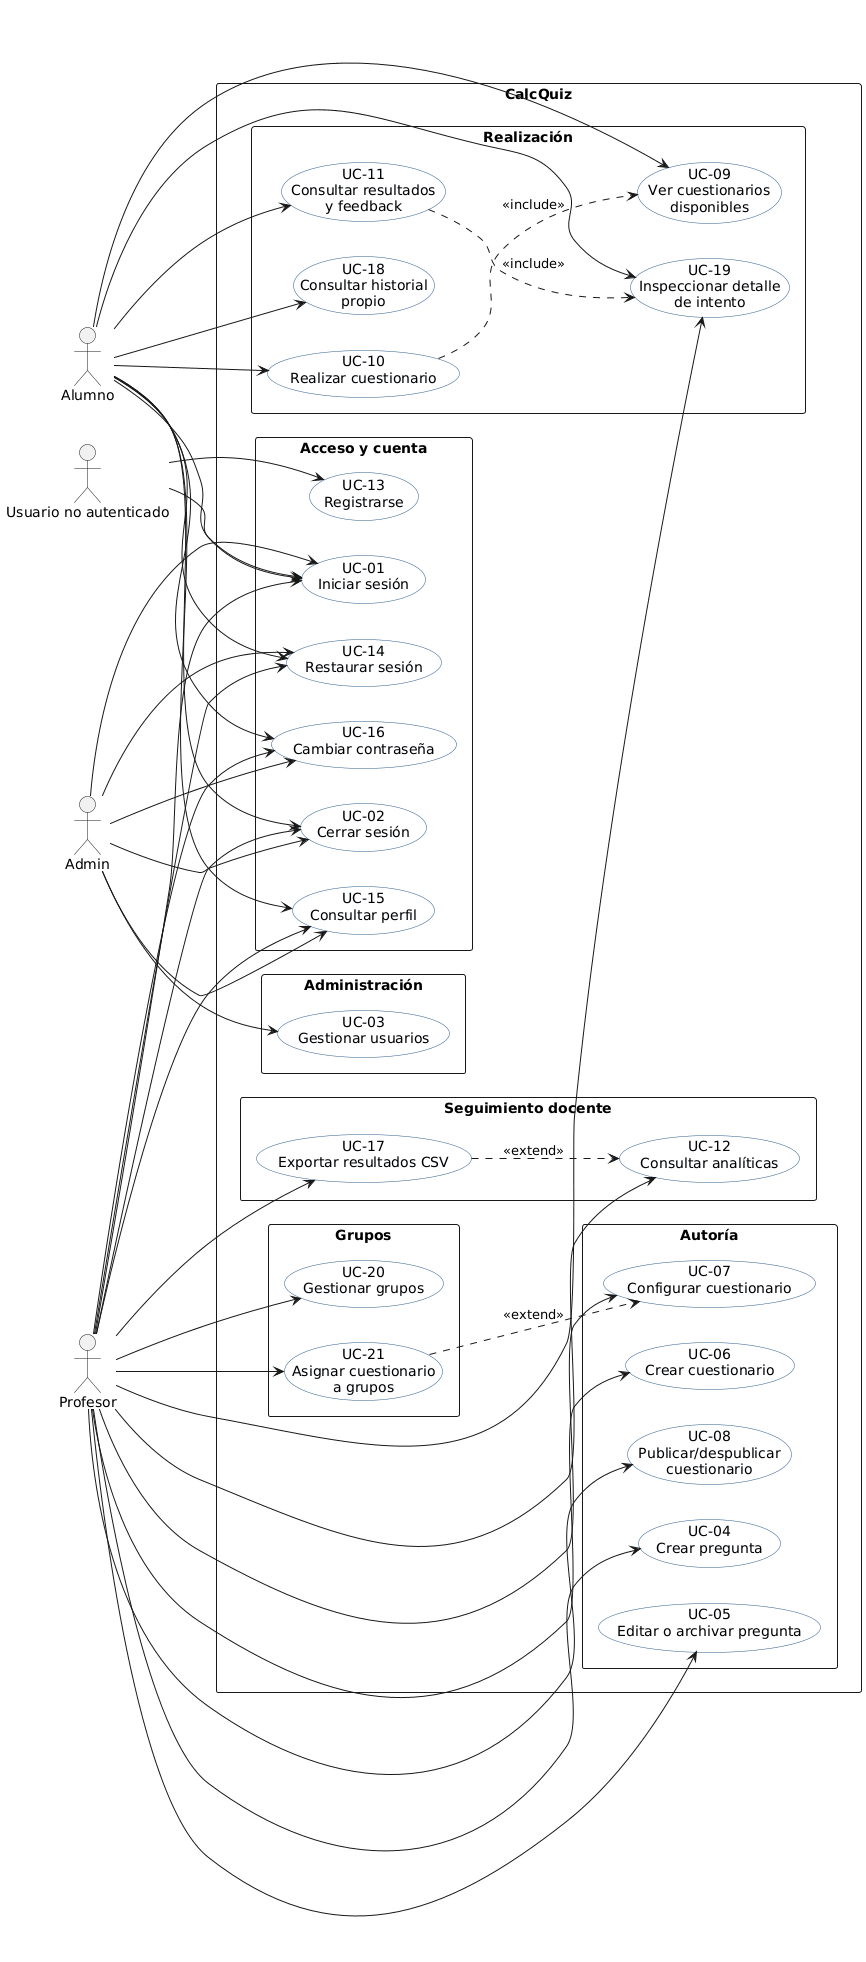

The diagram above was rendered by PlantUML. Its source (embedded in the PNG):
@startuml
left to right direction
skinparam packageStyle rectangle
skinparam usecase {
  BackgroundColor #F8FBFF
  BorderColor #2F5D8C
}

actor "Usuario no autenticado" as U
actor "Alumno" as A
actor "Profesor" as P
actor "Admin" as AD

rectangle "CalcQuiz" {
  package "Acceso y cuenta" {
    usecase "UC-01\nIniciar sesión" as UC01
    usecase "UC-02\nCerrar sesión" as UC02
    usecase "UC-13\nRegistrarse" as UC13
    usecase "UC-14\nRestaurar sesión" as UC14
    usecase "UC-15\nConsultar perfil" as UC15
    usecase "UC-16\nCambiar contraseña" as UC16
  }

  package "Administración" {
    usecase "UC-03\nGestionar usuarios" as UC03
  }

  package "Autoría" {
    usecase "UC-04\nCrear pregunta" as UC04
    usecase "UC-05\nEditar o archivar pregunta" as UC05
    usecase "UC-06\nCrear cuestionario" as UC06
    usecase "UC-07\nConfigurar cuestionario" as UC07
    usecase "UC-08\nPublicar/despublicar\ncuestionario" as UC08
  }

  package "Realización" {
    usecase "UC-09\nVer cuestionarios\ndisponibles" as UC09
    usecase "UC-10\nRealizar cuestionario" as UC10
    usecase "UC-11\nConsultar resultados\ny feedback" as UC11
    usecase "UC-18\nConsultar historial\npropio" as UC18
    usecase "UC-19\nInspeccionar detalle\nde intento" as UC19
  }

  package "Seguimiento docente" {
    usecase "UC-12\nConsultar analíticas" as UC12
    usecase "UC-17\nExportar resultados CSV" as UC17
  }

  package "Grupos" {
    usecase "UC-20\nGestionar grupos" as UC20
    usecase "UC-21\nAsignar cuestionario\na grupos" as UC21
  }
}

U --> UC01
U --> UC13

A --> UC01
A --> UC02
A --> UC14
A --> UC15
A --> UC16
A --> UC09
A --> UC10
A --> UC11
A --> UC18
A --> UC19

P --> UC01
P --> UC02
P --> UC14
P --> UC15
P --> UC16
P --> UC04
P --> UC05
P --> UC06
P --> UC07
P --> UC08
P --> UC12
P --> UC17
P --> UC19
P --> UC20
P --> UC21

AD --> UC01
AD --> UC02
AD --> UC14
AD --> UC15
AD --> UC16
AD --> UC03

UC10 ..> UC09 : <<include>>
UC11 ..> UC19 : <<include>>
UC17 ..> UC12 : <<extend>>
UC21 ..> UC07 : <<extend>>
@enduml